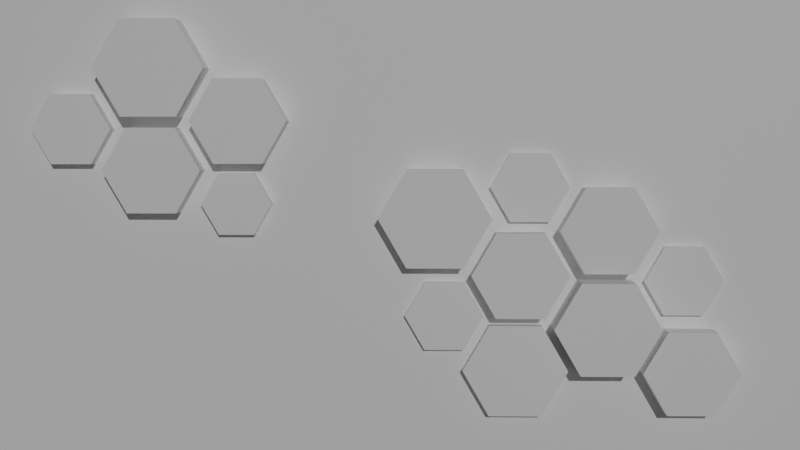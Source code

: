 # Source: AFEX_SiteBackground.blend  (saved by Blender 3.4.6; exported with 4.5.12 LTS)
import bpy
from mathutils import Matrix  # noqa: F401  (used for matrix-valued properties, if any)

bpy.ops.wm.read_factory_settings(use_empty=True)
scene = bpy.context.scene
scene.name = 'Scene'

# ---- collections
col_collection = bpy.data.collections.new('Collection'); scene.collection.children.link(col_collection)

# ---- materials (node trees are filled in below, after node groups)
mat_w = bpy.data.materials.new('W')
mat_w_001 = bpy.data.materials.new('W.001')
mat_w_002 = bpy.data.materials.new('W.002')
mat_w_003 = bpy.data.materials.new('W.003')
mat_w_004 = bpy.data.materials.new('W.004')
mat_w_005 = bpy.data.materials.new('W.005')
mat_w_006 = bpy.data.materials.new('W.006')
mat_w_007 = bpy.data.materials.new('W.007')
mat_w_008 = bpy.data.materials.new('W.008')
mat_w_009 = bpy.data.materials.new('W.009')
mat_w_010 = bpy.data.materials.new('W.010')

# ---- material node trees
mat_w.use_nodes = True; mat_w.node_tree.nodes.clear()
_N = mat_w.node_tree.nodes; _L = mat_w.node_tree.links
n0 = _N.new('ShaderNodeBsdfPrincipled'); n0.name = 'Principled BSDF'; n0.location = (10, 300)
n0.distribution = 'GGX'
n0.subsurface_method = 'RANDOM_WALK_SKIN'
n0.inputs[0].default_value = (1.0, 1.0, 1.0, 1.0)
n0.inputs[3].default_value = 1.45
n0.inputs[27].default_value = (0.0, 0.0, 0.0, 1.0)
n0.inputs[28].default_value = 1.0
n1 = _N.new('ShaderNodeOutputMaterial'); n1.name = 'Material Output'; n1.location = (300, 300)
_L.new(n0.outputs[0], n1.inputs[0])
n1.is_active_output = True
mat_w_001.use_nodes = True; mat_w_001.node_tree.nodes.clear()
_N = mat_w_001.node_tree.nodes; _L = mat_w_001.node_tree.links
n0 = _N.new('ShaderNodeBsdfPrincipled'); n0.name = 'Principled BSDF'; n0.location = (10, 300)
n0.distribution = 'GGX'
n0.subsurface_method = 'RANDOM_WALK_SKIN'
n0.inputs[0].default_value = (1.0, 1.0, 1.0, 1.0)
n0.inputs[3].default_value = 1.45
n0.inputs[27].default_value = (0.0, 0.0, 0.0, 1.0)
n0.inputs[28].default_value = 1.0
n1 = _N.new('ShaderNodeOutputMaterial'); n1.name = 'Material Output'; n1.location = (300, 300)
_L.new(n0.outputs[0], n1.inputs[0])
n1.is_active_output = True
mat_w_002.use_nodes = True; mat_w_002.node_tree.nodes.clear()
_N = mat_w_002.node_tree.nodes; _L = mat_w_002.node_tree.links
n0 = _N.new('ShaderNodeBsdfPrincipled'); n0.name = 'Principled BSDF'; n0.location = (10, 300)
n0.distribution = 'GGX'
n0.subsurface_method = 'RANDOM_WALK_SKIN'
n0.inputs[0].default_value = (1.0, 1.0, 1.0, 1.0)
n0.inputs[3].default_value = 1.45
n0.inputs[27].default_value = (0.0, 0.0, 0.0, 1.0)
n0.inputs[28].default_value = 1.0
n1 = _N.new('ShaderNodeOutputMaterial'); n1.name = 'Material Output'; n1.location = (300, 300)
_L.new(n0.outputs[0], n1.inputs[0])
n1.is_active_output = True
mat_w_003.use_nodes = True; mat_w_003.node_tree.nodes.clear()
_N = mat_w_003.node_tree.nodes; _L = mat_w_003.node_tree.links
n0 = _N.new('ShaderNodeBsdfPrincipled'); n0.name = 'Principled BSDF'; n0.location = (10, 300)
n0.distribution = 'GGX'
n0.subsurface_method = 'RANDOM_WALK_SKIN'
n0.inputs[0].default_value = (1.0, 1.0, 1.0, 1.0)
n0.inputs[3].default_value = 1.45
n0.inputs[27].default_value = (0.0, 0.0, 0.0, 1.0)
n0.inputs[28].default_value = 1.0
n1 = _N.new('ShaderNodeOutputMaterial'); n1.name = 'Material Output'; n1.location = (300, 300)
_L.new(n0.outputs[0], n1.inputs[0])
n1.is_active_output = True
mat_w_004.use_nodes = True; mat_w_004.node_tree.nodes.clear()
_N = mat_w_004.node_tree.nodes; _L = mat_w_004.node_tree.links
n0 = _N.new('ShaderNodeBsdfPrincipled'); n0.name = 'Principled BSDF'; n0.location = (10, 300)
n0.distribution = 'GGX'
n0.subsurface_method = 'RANDOM_WALK_SKIN'
n0.inputs[0].default_value = (1.0, 1.0, 1.0, 1.0)
n0.inputs[3].default_value = 1.45
n0.inputs[27].default_value = (0.0, 0.0, 0.0, 1.0)
n0.inputs[28].default_value = 1.0
n1 = _N.new('ShaderNodeOutputMaterial'); n1.name = 'Material Output'; n1.location = (300, 300)
_L.new(n0.outputs[0], n1.inputs[0])
n1.is_active_output = True
mat_w_005.use_nodes = True; mat_w_005.node_tree.nodes.clear()
_N = mat_w_005.node_tree.nodes; _L = mat_w_005.node_tree.links
n0 = _N.new('ShaderNodeBsdfPrincipled'); n0.name = 'Principled BSDF'; n0.location = (10, 300)
n0.distribution = 'GGX'
n0.subsurface_method = 'RANDOM_WALK_SKIN'
n0.inputs[0].default_value = (1.0, 1.0, 1.0, 1.0)
n0.inputs[3].default_value = 1.45
n0.inputs[27].default_value = (0.0, 0.0, 0.0, 1.0)
n0.inputs[28].default_value = 1.0
n1 = _N.new('ShaderNodeOutputMaterial'); n1.name = 'Material Output'; n1.location = (300, 300)
_L.new(n0.outputs[0], n1.inputs[0])
n1.is_active_output = True
mat_w_006.use_nodes = True; mat_w_006.node_tree.nodes.clear()
_N = mat_w_006.node_tree.nodes; _L = mat_w_006.node_tree.links
n0 = _N.new('ShaderNodeBsdfPrincipled'); n0.name = 'Principled BSDF'; n0.location = (10, 300)
n0.distribution = 'GGX'
n0.subsurface_method = 'RANDOM_WALK_SKIN'
n0.inputs[0].default_value = (1.0, 1.0, 1.0, 1.0)
n0.inputs[3].default_value = 1.45
n0.inputs[27].default_value = (0.0, 0.0, 0.0, 1.0)
n0.inputs[28].default_value = 1.0
n1 = _N.new('ShaderNodeOutputMaterial'); n1.name = 'Material Output'; n1.location = (300, 300)
_L.new(n0.outputs[0], n1.inputs[0])
n1.is_active_output = True
mat_w_007.use_nodes = True; mat_w_007.node_tree.nodes.clear()
_N = mat_w_007.node_tree.nodes; _L = mat_w_007.node_tree.links
n0 = _N.new('ShaderNodeBsdfPrincipled'); n0.name = 'Principled BSDF'; n0.location = (10, 300)
n0.distribution = 'GGX'
n0.subsurface_method = 'RANDOM_WALK_SKIN'
n0.inputs[0].default_value = (1.0, 1.0, 1.0, 1.0)
n0.inputs[3].default_value = 1.45
n0.inputs[27].default_value = (0.0, 0.0, 0.0, 1.0)
n0.inputs[28].default_value = 1.0
n1 = _N.new('ShaderNodeOutputMaterial'); n1.name = 'Material Output'; n1.location = (300, 300)
_L.new(n0.outputs[0], n1.inputs[0])
n1.is_active_output = True
mat_w_008.use_nodes = True; mat_w_008.node_tree.nodes.clear()
_N = mat_w_008.node_tree.nodes; _L = mat_w_008.node_tree.links
n0 = _N.new('ShaderNodeBsdfPrincipled'); n0.name = 'Principled BSDF'; n0.location = (10, 300)
n0.distribution = 'GGX'
n0.subsurface_method = 'RANDOM_WALK_SKIN'
n0.inputs[0].default_value = (1.0, 1.0, 1.0, 1.0)
n0.inputs[3].default_value = 1.45
n0.inputs[27].default_value = (0.0, 0.0, 0.0, 1.0)
n0.inputs[28].default_value = 1.0
n1 = _N.new('ShaderNodeOutputMaterial'); n1.name = 'Material Output'; n1.location = (300, 300)
_L.new(n0.outputs[0], n1.inputs[0])
n1.is_active_output = True
mat_w_009.use_nodes = True; mat_w_009.node_tree.nodes.clear()
_N = mat_w_009.node_tree.nodes; _L = mat_w_009.node_tree.links
n0 = _N.new('ShaderNodeBsdfPrincipled'); n0.name = 'Principled BSDF'; n0.location = (10, 300)
n0.distribution = 'GGX'
n0.subsurface_method = 'RANDOM_WALK_SKIN'
n0.inputs[0].default_value = (1.0, 1.0, 1.0, 1.0)
n0.inputs[3].default_value = 1.45
n0.inputs[27].default_value = (0.0, 0.0, 0.0, 1.0)
n0.inputs[28].default_value = 1.0
n1 = _N.new('ShaderNodeOutputMaterial'); n1.name = 'Material Output'; n1.location = (300, 300)
_L.new(n0.outputs[0], n1.inputs[0])
n1.is_active_output = True
mat_w_010.use_nodes = True; mat_w_010.node_tree.nodes.clear()
_N = mat_w_010.node_tree.nodes; _L = mat_w_010.node_tree.links
n0 = _N.new('ShaderNodeBsdfPrincipled'); n0.name = 'Principled BSDF'; n0.location = (10, 300)
n0.distribution = 'GGX'
n0.subsurface_method = 'RANDOM_WALK_SKIN'
n0.inputs[0].default_value = (1.0, 1.0, 1.0, 1.0)
n0.inputs[3].default_value = 1.45
n0.inputs[27].default_value = (0.0, 0.0, 0.0, 1.0)
n0.inputs[28].default_value = 1.0
n1 = _N.new('ShaderNodeOutputMaterial'); n1.name = 'Material Output'; n1.location = (300, 300)
_L.new(n0.outputs[0], n1.inputs[0])
n1.is_active_output = True

# ---- world
world_world = bpy.data.worlds.new('World'); scene.world = world_world
world_world.use_nodes = True; world_world.node_tree.nodes.clear()
_N = world_world.node_tree.nodes; _L = world_world.node_tree.links
n0 = _N.new('ShaderNodeOutputWorld'); n0.name = 'World Output'; n0.location = (300, 300)
n1 = _N.new('ShaderNodeBackground'); n1.name = 'Background'; n1.location = (10, 300)
n1.inputs[0].default_value = (0.05088, 0.05088, 0.05088, 1.0)
_L.new(n1.outputs[0], n0.inputs[0])
n0.is_active_output = True
world_world.color = (0.05088, 0.05088, 0.05088)
world_world.use_sun_shadow = False
world_world.sun_shadow_jitter_overblur = 0.0

# ---- cameras
cam_camera = bpy.data.cameras.new('Camera')
cam_camera.clip_end = 100.0
cam_camera.ortho_scale = 7.314

# ---- lights
light_sun = bpy.data.lights.new('Sun', 'SUN')
light_sun.transmission_factor = 0.0
light_sun.energy = 1.0
light_sun.shadow_soft_size = 0.125

# ---- meshes
me_plane = bpy.data.meshes.new('Plane')
me_plane.from_pydata([(-1.0, -1.0, 0.0), (1.0, -1.0, 0.0), (-1.0, 1.0, 0.0), (1.0, 1.0, 0.0)], [], [(0, 1, 3, 2)])
_uv = me_plane.uv_layers.new(name='UVMap')
_uv.uv.foreach_set('vector', [0.0, 0.0, 1.0, 0.0, 1.0, 1.0, 0.0, 1.0])
me_plane.materials.append(mat_w)
me_plane.update()
me_cylinder = bpy.data.meshes.new('Cylinder')
me_cylinder.from_pydata([(0.0, 1.0, -1.0), (0.0, 1.0, 1.0), (0.866, 0.5, -1.0), (0.866, 0.5, 1.0), (0.866, -0.5, -1.0), (0.866, -0.5, 1.0), (0.0, -1.0, -1.0), (0.0, -1.0, 1.0), (-0.866, -0.5, -1.0), (-0.866, -0.5, 1.0), (-0.866, 0.5, -1.0), (-0.866, 0.5, 1.0)], [], [(0, 1, 3, 2), (2, 3, 5, 4), (4, 5, 7, 6), (6, 7, 9, 8), (3, 1, 11, 9, 7, 5), (8, 9, 11, 10), (10, 11, 1, 0), (0, 2, 4, 6, 8, 10)])
_uv = me_cylinder.uv_layers.new(name='UVMap')
_uv.uv.foreach_set('vector', [1.0, 0.5, 1.0, 1.0, 0.8333, 1.0, 0.8333, 0.5, 0.8333, 0.5, 0.8333, 1.0, 0.6667, 1.0, 0.6667, 0.5, 0.6667, 0.5, 0.6667, 1.0, 0.5, 1.0, 0.5, 0.5, 0.5, 0.5, 0.5, 1.0, 0.3333, 1.0, 0.3333, 0.5, 0.4578, 0.37, 0.25, 0.49, 0.04215, 0.37, 0.04215, 0.13, 0.25, 0.01, 0.4578, 0.13, 0.3333, 0.5, 0.3333, 1.0, 0.1667, 1.0, 0.1667, 0.5, 0.1667, 0.5, 0.1667, 1.0, -8.941e-08, 1.0, -8.941e-08, 0.5, 0.75, 0.49, 0.9578, 0.37, 0.9578, 0.13, 0.75, 0.01, 0.5422, 0.13, 0.5422, 0.37])
me_cylinder.materials.append(mat_w)
me_cylinder.update()
me_cylinder_001 = bpy.data.meshes.new('Cylinder.001')
me_cylinder_001.from_pydata([(0.0, 1.0, -1.0), (0.0, 1.0, 1.0), (0.866, 0.5, -1.0), (0.866, 0.5, 1.0), (0.866, -0.5, -1.0), (0.866, -0.5, 1.0), (0.0, -1.0, -1.0), (0.0, -1.0, 1.0), (-0.866, -0.5, -1.0), (-0.866, -0.5, 1.0), (-0.866, 0.5, -1.0), (-0.866, 0.5, 1.0)], [], [(0, 1, 3, 2), (2, 3, 5, 4), (4, 5, 7, 6), (6, 7, 9, 8), (3, 1, 11, 9, 7, 5), (8, 9, 11, 10), (10, 11, 1, 0), (0, 2, 4, 6, 8, 10)])
_uv = me_cylinder_001.uv_layers.new(name='UVMap')
_uv.uv.foreach_set('vector', [1.0, 0.5, 1.0, 1.0, 0.8333, 1.0, 0.8333, 0.5, 0.8333, 0.5, 0.8333, 1.0, 0.6667, 1.0, 0.6667, 0.5, 0.6667, 0.5, 0.6667, 1.0, 0.5, 1.0, 0.5, 0.5, 0.5, 0.5, 0.5, 1.0, 0.3333, 1.0, 0.3333, 0.5, 0.4578, 0.37, 0.25, 0.49, 0.04215, 0.37, 0.04215, 0.13, 0.25, 0.01, 0.4578, 0.13, 0.3333, 0.5, 0.3333, 1.0, 0.1667, 1.0, 0.1667, 0.5, 0.1667, 0.5, 0.1667, 1.0, -8.941e-08, 1.0, -8.941e-08, 0.5, 0.75, 0.49, 0.9578, 0.37, 0.9578, 0.13, 0.75, 0.01, 0.5422, 0.13, 0.5422, 0.37])
me_cylinder_001.materials.append(mat_w)
me_cylinder_001.update()
me_cylinder_002 = bpy.data.meshes.new('Cylinder.002')
me_cylinder_002.from_pydata([(0.0, 1.0, -1.0), (0.0, 1.0, 1.0), (0.866, 0.5, -1.0), (0.866, 0.5, 1.0), (0.866, -0.5, -1.0), (0.866, -0.5, 1.0), (0.0, -1.0, -1.0), (0.0, -1.0, 1.0), (-0.866, -0.5, -1.0), (-0.866, -0.5, 1.0), (-0.866, 0.5, -1.0), (-0.866, 0.5, 1.0)], [], [(0, 1, 3, 2), (2, 3, 5, 4), (4, 5, 7, 6), (6, 7, 9, 8), (3, 1, 11, 9, 7, 5), (8, 9, 11, 10), (10, 11, 1, 0), (0, 2, 4, 6, 8, 10)])
_uv = me_cylinder_002.uv_layers.new(name='UVMap')
_uv.uv.foreach_set('vector', [1.0, 0.5, 1.0, 1.0, 0.8333, 1.0, 0.8333, 0.5, 0.8333, 0.5, 0.8333, 1.0, 0.6667, 1.0, 0.6667, 0.5, 0.6667, 0.5, 0.6667, 1.0, 0.5, 1.0, 0.5, 0.5, 0.5, 0.5, 0.5, 1.0, 0.3333, 1.0, 0.3333, 0.5, 0.4578, 0.37, 0.25, 0.49, 0.04215, 0.37, 0.04215, 0.13, 0.25, 0.01, 0.4578, 0.13, 0.3333, 0.5, 0.3333, 1.0, 0.1667, 1.0, 0.1667, 0.5, 0.1667, 0.5, 0.1667, 1.0, -8.941e-08, 1.0, -8.941e-08, 0.5, 0.75, 0.49, 0.9578, 0.37, 0.9578, 0.13, 0.75, 0.01, 0.5422, 0.13, 0.5422, 0.37])
me_cylinder_002.materials.append(mat_w)
me_cylinder_002.update()
me_cylinder_003 = bpy.data.meshes.new('Cylinder.003')
me_cylinder_003.from_pydata([(0.0, 1.0, -1.0), (0.0, 1.0, 1.0), (0.866, 0.5, -1.0), (0.866, 0.5, 1.0), (0.866, -0.5, -1.0), (0.866, -0.5, 1.0), (0.0, -1.0, -1.0), (0.0, -1.0, 1.0), (-0.866, -0.5, -1.0), (-0.866, -0.5, 1.0), (-0.866, 0.5, -1.0), (-0.866, 0.5, 1.0)], [], [(0, 1, 3, 2), (2, 3, 5, 4), (4, 5, 7, 6), (6, 7, 9, 8), (3, 1, 11, 9, 7, 5), (8, 9, 11, 10), (10, 11, 1, 0), (0, 2, 4, 6, 8, 10)])
_uv = me_cylinder_003.uv_layers.new(name='UVMap')
_uv.uv.foreach_set('vector', [1.0, 0.5, 1.0, 1.0, 0.8333, 1.0, 0.8333, 0.5, 0.8333, 0.5, 0.8333, 1.0, 0.6667, 1.0, 0.6667, 0.5, 0.6667, 0.5, 0.6667, 1.0, 0.5, 1.0, 0.5, 0.5, 0.5, 0.5, 0.5, 1.0, 0.3333, 1.0, 0.3333, 0.5, 0.4578, 0.37, 0.25, 0.49, 0.04215, 0.37, 0.04215, 0.13, 0.25, 0.01, 0.4578, 0.13, 0.3333, 0.5, 0.3333, 1.0, 0.1667, 1.0, 0.1667, 0.5, 0.1667, 0.5, 0.1667, 1.0, -8.941e-08, 1.0, -8.941e-08, 0.5, 0.75, 0.49, 0.9578, 0.37, 0.9578, 0.13, 0.75, 0.01, 0.5422, 0.13, 0.5422, 0.37])
me_cylinder_003.materials.append(mat_w)
me_cylinder_003.update()
me_cylinder_004 = bpy.data.meshes.new('Cylinder.004')
me_cylinder_004.from_pydata([(0.0, 1.0, -1.0), (0.0, 1.0, 1.0), (0.866, 0.5, -1.0), (0.866, 0.5, 1.0), (0.866, -0.5, -1.0), (0.866, -0.5, 1.0), (0.0, -1.0, -1.0), (0.0, -1.0, 1.0), (-0.866, -0.5, -1.0), (-0.866, -0.5, 1.0), (-0.866, 0.5, -1.0), (-0.866, 0.5, 1.0)], [], [(0, 1, 3, 2), (2, 3, 5, 4), (4, 5, 7, 6), (6, 7, 9, 8), (3, 1, 11, 9, 7, 5), (8, 9, 11, 10), (10, 11, 1, 0), (0, 2, 4, 6, 8, 10)])
_uv = me_cylinder_004.uv_layers.new(name='UVMap')
_uv.uv.foreach_set('vector', [1.0, 0.5, 1.0, 1.0, 0.8333, 1.0, 0.8333, 0.5, 0.8333, 0.5, 0.8333, 1.0, 0.6667, 1.0, 0.6667, 0.5, 0.6667, 0.5, 0.6667, 1.0, 0.5, 1.0, 0.5, 0.5, 0.5, 0.5, 0.5, 1.0, 0.3333, 1.0, 0.3333, 0.5, 0.4578, 0.37, 0.25, 0.49, 0.04215, 0.37, 0.04215, 0.13, 0.25, 0.01, 0.4578, 0.13, 0.3333, 0.5, 0.3333, 1.0, 0.1667, 1.0, 0.1667, 0.5, 0.1667, 0.5, 0.1667, 1.0, -8.941e-08, 1.0, -8.941e-08, 0.5, 0.75, 0.49, 0.9578, 0.37, 0.9578, 0.13, 0.75, 0.01, 0.5422, 0.13, 0.5422, 0.37])
me_cylinder_004.materials.append(mat_w)
me_cylinder_004.update()
me_cylinder_005 = bpy.data.meshes.new('Cylinder.005')
me_cylinder_005.from_pydata([(0.0, 1.0, -1.0), (0.0, 1.0, 1.0), (0.866, 0.5, -1.0), (0.866, 0.5, 1.0), (0.866, -0.5, -1.0), (0.866, -0.5, 1.0), (0.0, -1.0, -1.0), (0.0, -1.0, 1.0), (-0.866, -0.5, -1.0), (-0.866, -0.5, 1.0), (-0.866, 0.5, -1.0), (-0.866, 0.5, 1.0)], [], [(0, 1, 3, 2), (2, 3, 5, 4), (4, 5, 7, 6), (6, 7, 9, 8), (3, 1, 11, 9, 7, 5), (8, 9, 11, 10), (10, 11, 1, 0), (0, 2, 4, 6, 8, 10)])
_uv = me_cylinder_005.uv_layers.new(name='UVMap')
_uv.uv.foreach_set('vector', [1.0, 0.5, 1.0, 1.0, 0.8333, 1.0, 0.8333, 0.5, 0.8333, 0.5, 0.8333, 1.0, 0.6667, 1.0, 0.6667, 0.5, 0.6667, 0.5, 0.6667, 1.0, 0.5, 1.0, 0.5, 0.5, 0.5, 0.5, 0.5, 1.0, 0.3333, 1.0, 0.3333, 0.5, 0.4578, 0.37, 0.25, 0.49, 0.04215, 0.37, 0.04215, 0.13, 0.25, 0.01, 0.4578, 0.13, 0.3333, 0.5, 0.3333, 1.0, 0.1667, 1.0, 0.1667, 0.5, 0.1667, 0.5, 0.1667, 1.0, -8.941e-08, 1.0, -8.941e-08, 0.5, 0.75, 0.49, 0.9578, 0.37, 0.9578, 0.13, 0.75, 0.01, 0.5422, 0.13, 0.5422, 0.37])
me_cylinder_005.materials.append(mat_w_001)
me_cylinder_005.update()
me_cylinder_006 = bpy.data.meshes.new('Cylinder.006')
me_cylinder_006.from_pydata([(0.0, 1.0, -1.0), (0.0, 1.0, 1.0), (0.866, 0.5, -1.0), (0.866, 0.5, 1.0), (0.866, -0.5, -1.0), (0.866, -0.5, 1.0), (0.0, -1.0, -1.0), (0.0, -1.0, 1.0), (-0.866, -0.5, -1.0), (-0.866, -0.5, 1.0), (-0.866, 0.5, -1.0), (-0.866, 0.5, 1.0)], [], [(0, 1, 3, 2), (2, 3, 5, 4), (4, 5, 7, 6), (6, 7, 9, 8), (3, 1, 11, 9, 7, 5), (8, 9, 11, 10), (10, 11, 1, 0), (0, 2, 4, 6, 8, 10)])
_uv = me_cylinder_006.uv_layers.new(name='UVMap')
_uv.uv.foreach_set('vector', [1.0, 0.5, 1.0, 1.0, 0.8333, 1.0, 0.8333, 0.5, 0.8333, 0.5, 0.8333, 1.0, 0.6667, 1.0, 0.6667, 0.5, 0.6667, 0.5, 0.6667, 1.0, 0.5, 1.0, 0.5, 0.5, 0.5, 0.5, 0.5, 1.0, 0.3333, 1.0, 0.3333, 0.5, 0.4578, 0.37, 0.25, 0.49, 0.04215, 0.37, 0.04215, 0.13, 0.25, 0.01, 0.4578, 0.13, 0.3333, 0.5, 0.3333, 1.0, 0.1667, 1.0, 0.1667, 0.5, 0.1667, 0.5, 0.1667, 1.0, -8.941e-08, 1.0, -8.941e-08, 0.5, 0.75, 0.49, 0.9578, 0.37, 0.9578, 0.13, 0.75, 0.01, 0.5422, 0.13, 0.5422, 0.37])
me_cylinder_006.materials.append(mat_w_002)
me_cylinder_006.update()
me_cylinder_007 = bpy.data.meshes.new('Cylinder.007')
me_cylinder_007.from_pydata([(0.0, 1.0, -1.0), (0.0, 1.0, 1.0), (0.866, 0.5, -1.0), (0.866, 0.5, 1.0), (0.866, -0.5, -1.0), (0.866, -0.5, 1.0), (0.0, -1.0, -1.0), (0.0, -1.0, 1.0), (-0.866, -0.5, -1.0), (-0.866, -0.5, 1.0), (-0.866, 0.5, -1.0), (-0.866, 0.5, 1.0)], [], [(0, 1, 3, 2), (2, 3, 5, 4), (4, 5, 7, 6), (6, 7, 9, 8), (3, 1, 11, 9, 7, 5), (8, 9, 11, 10), (10, 11, 1, 0), (0, 2, 4, 6, 8, 10)])
_uv = me_cylinder_007.uv_layers.new(name='UVMap')
_uv.uv.foreach_set('vector', [1.0, 0.5, 1.0, 1.0, 0.8333, 1.0, 0.8333, 0.5, 0.8333, 0.5, 0.8333, 1.0, 0.6667, 1.0, 0.6667, 0.5, 0.6667, 0.5, 0.6667, 1.0, 0.5, 1.0, 0.5, 0.5, 0.5, 0.5, 0.5, 1.0, 0.3333, 1.0, 0.3333, 0.5, 0.4578, 0.37, 0.25, 0.49, 0.04215, 0.37, 0.04215, 0.13, 0.25, 0.01, 0.4578, 0.13, 0.3333, 0.5, 0.3333, 1.0, 0.1667, 1.0, 0.1667, 0.5, 0.1667, 0.5, 0.1667, 1.0, -8.941e-08, 1.0, -8.941e-08, 0.5, 0.75, 0.49, 0.9578, 0.37, 0.9578, 0.13, 0.75, 0.01, 0.5422, 0.13, 0.5422, 0.37])
me_cylinder_007.materials.append(mat_w_003)
me_cylinder_007.update()
me_cylinder_008 = bpy.data.meshes.new('Cylinder.008')
me_cylinder_008.from_pydata([(0.0, 1.0, -1.0), (0.0, 1.0, 1.0), (0.866, 0.5, -1.0), (0.866, 0.5, 1.0), (0.866, -0.5, -1.0), (0.866, -0.5, 1.0), (0.0, -1.0, -1.0), (0.0, -1.0, 1.0), (-0.866, -0.5, -1.0), (-0.866, -0.5, 1.0), (-0.866, 0.5, -1.0), (-0.866, 0.5, 1.0)], [], [(0, 1, 3, 2), (2, 3, 5, 4), (4, 5, 7, 6), (6, 7, 9, 8), (3, 1, 11, 9, 7, 5), (8, 9, 11, 10), (10, 11, 1, 0), (0, 2, 4, 6, 8, 10)])
_uv = me_cylinder_008.uv_layers.new(name='UVMap')
_uv.uv.foreach_set('vector', [1.0, 0.5, 1.0, 1.0, 0.8333, 1.0, 0.8333, 0.5, 0.8333, 0.5, 0.8333, 1.0, 0.6667, 1.0, 0.6667, 0.5, 0.6667, 0.5, 0.6667, 1.0, 0.5, 1.0, 0.5, 0.5, 0.5, 0.5, 0.5, 1.0, 0.3333, 1.0, 0.3333, 0.5, 0.4578, 0.37, 0.25, 0.49, 0.04215, 0.37, 0.04215, 0.13, 0.25, 0.01, 0.4578, 0.13, 0.3333, 0.5, 0.3333, 1.0, 0.1667, 1.0, 0.1667, 0.5, 0.1667, 0.5, 0.1667, 1.0, -8.941e-08, 1.0, -8.941e-08, 0.5, 0.75, 0.49, 0.9578, 0.37, 0.9578, 0.13, 0.75, 0.01, 0.5422, 0.13, 0.5422, 0.37])
me_cylinder_008.materials.append(mat_w_004)
me_cylinder_008.update()
me_cylinder_009 = bpy.data.meshes.new('Cylinder.009')
me_cylinder_009.from_pydata([(0.0, 1.0, -1.0), (0.0, 1.0, 1.0), (0.866, 0.5, -1.0), (0.866, 0.5, 1.0), (0.866, -0.5, -1.0), (0.866, -0.5, 1.0), (0.0, -1.0, -1.0), (0.0, -1.0, 1.0), (-0.866, -0.5, -1.0), (-0.866, -0.5, 1.0), (-0.866, 0.5, -1.0), (-0.866, 0.5, 1.0)], [], [(0, 1, 3, 2), (2, 3, 5, 4), (4, 5, 7, 6), (6, 7, 9, 8), (3, 1, 11, 9, 7, 5), (8, 9, 11, 10), (10, 11, 1, 0), (0, 2, 4, 6, 8, 10)])
_uv = me_cylinder_009.uv_layers.new(name='UVMap')
_uv.uv.foreach_set('vector', [1.0, 0.5, 1.0, 1.0, 0.8333, 1.0, 0.8333, 0.5, 0.8333, 0.5, 0.8333, 1.0, 0.6667, 1.0, 0.6667, 0.5, 0.6667, 0.5, 0.6667, 1.0, 0.5, 1.0, 0.5, 0.5, 0.5, 0.5, 0.5, 1.0, 0.3333, 1.0, 0.3333, 0.5, 0.4578, 0.37, 0.25, 0.49, 0.04215, 0.37, 0.04215, 0.13, 0.25, 0.01, 0.4578, 0.13, 0.3333, 0.5, 0.3333, 1.0, 0.1667, 1.0, 0.1667, 0.5, 0.1667, 0.5, 0.1667, 1.0, -8.941e-08, 1.0, -8.941e-08, 0.5, 0.75, 0.49, 0.9578, 0.37, 0.9578, 0.13, 0.75, 0.01, 0.5422, 0.13, 0.5422, 0.37])
me_cylinder_009.materials.append(mat_w_005)
me_cylinder_009.update()
me_cylinder_010 = bpy.data.meshes.new('Cylinder.010')
me_cylinder_010.from_pydata([(0.0, 1.0, -1.0), (0.0, 1.0, 1.0), (0.866, 0.5, -1.0), (0.866, 0.5, 1.0), (0.866, -0.5, -1.0), (0.866, -0.5, 1.0), (0.0, -1.0, -1.0), (0.0, -1.0, 1.0), (-0.866, -0.5, -1.0), (-0.866, -0.5, 1.0), (-0.866, 0.5, -1.0), (-0.866, 0.5, 1.0)], [], [(0, 1, 3, 2), (2, 3, 5, 4), (4, 5, 7, 6), (6, 7, 9, 8), (3, 1, 11, 9, 7, 5), (8, 9, 11, 10), (10, 11, 1, 0), (0, 2, 4, 6, 8, 10)])
_uv = me_cylinder_010.uv_layers.new(name='UVMap')
_uv.uv.foreach_set('vector', [1.0, 0.5, 1.0, 1.0, 0.8333, 1.0, 0.8333, 0.5, 0.8333, 0.5, 0.8333, 1.0, 0.6667, 1.0, 0.6667, 0.5, 0.6667, 0.5, 0.6667, 1.0, 0.5, 1.0, 0.5, 0.5, 0.5, 0.5, 0.5, 1.0, 0.3333, 1.0, 0.3333, 0.5, 0.4578, 0.37, 0.25, 0.49, 0.04215, 0.37, 0.04215, 0.13, 0.25, 0.01, 0.4578, 0.13, 0.3333, 0.5, 0.3333, 1.0, 0.1667, 1.0, 0.1667, 0.5, 0.1667, 0.5, 0.1667, 1.0, -8.941e-08, 1.0, -8.941e-08, 0.5, 0.75, 0.49, 0.9578, 0.37, 0.9578, 0.13, 0.75, 0.01, 0.5422, 0.13, 0.5422, 0.37])
me_cylinder_010.materials.append(mat_w_006)
me_cylinder_010.update()
me_cylinder_011 = bpy.data.meshes.new('Cylinder.011')
me_cylinder_011.from_pydata([(0.0, 1.0, -1.0), (0.0, 1.0, 1.0), (0.866, 0.5, -1.0), (0.866, 0.5, 1.0), (0.866, -0.5, -1.0), (0.866, -0.5, 1.0), (0.0, -1.0, -1.0), (0.0, -1.0, 1.0), (-0.866, -0.5, -1.0), (-0.866, -0.5, 1.0), (-0.866, 0.5, -1.0), (-0.866, 0.5, 1.0)], [], [(0, 1, 3, 2), (2, 3, 5, 4), (4, 5, 7, 6), (6, 7, 9, 8), (3, 1, 11, 9, 7, 5), (8, 9, 11, 10), (10, 11, 1, 0), (0, 2, 4, 6, 8, 10)])
_uv = me_cylinder_011.uv_layers.new(name='UVMap')
_uv.uv.foreach_set('vector', [1.0, 0.5, 1.0, 1.0, 0.8333, 1.0, 0.8333, 0.5, 0.8333, 0.5, 0.8333, 1.0, 0.6667, 1.0, 0.6667, 0.5, 0.6667, 0.5, 0.6667, 1.0, 0.5, 1.0, 0.5, 0.5, 0.5, 0.5, 0.5, 1.0, 0.3333, 1.0, 0.3333, 0.5, 0.4578, 0.37, 0.25, 0.49, 0.04215, 0.37, 0.04215, 0.13, 0.25, 0.01, 0.4578, 0.13, 0.3333, 0.5, 0.3333, 1.0, 0.1667, 1.0, 0.1667, 0.5, 0.1667, 0.5, 0.1667, 1.0, -8.941e-08, 1.0, -8.941e-08, 0.5, 0.75, 0.49, 0.9578, 0.37, 0.9578, 0.13, 0.75, 0.01, 0.5422, 0.13, 0.5422, 0.37])
me_cylinder_011.materials.append(mat_w_007)
me_cylinder_011.update()
me_cylinder_012 = bpy.data.meshes.new('Cylinder.012')
me_cylinder_012.from_pydata([(0.0, 1.0, -1.0), (0.0, 1.0, 1.0), (0.866, 0.5, -1.0), (0.866, 0.5, 1.0), (0.866, -0.5, -1.0), (0.866, -0.5, 1.0), (0.0, -1.0, -1.0), (0.0, -1.0, 1.0), (-0.866, -0.5, -1.0), (-0.866, -0.5, 1.0), (-0.866, 0.5, -1.0), (-0.866, 0.5, 1.0)], [], [(0, 1, 3, 2), (2, 3, 5, 4), (4, 5, 7, 6), (6, 7, 9, 8), (3, 1, 11, 9, 7, 5), (8, 9, 11, 10), (10, 11, 1, 0), (0, 2, 4, 6, 8, 10)])
_uv = me_cylinder_012.uv_layers.new(name='UVMap')
_uv.uv.foreach_set('vector', [1.0, 0.5, 1.0, 1.0, 0.8333, 1.0, 0.8333, 0.5, 0.8333, 0.5, 0.8333, 1.0, 0.6667, 1.0, 0.6667, 0.5, 0.6667, 0.5, 0.6667, 1.0, 0.5, 1.0, 0.5, 0.5, 0.5, 0.5, 0.5, 1.0, 0.3333, 1.0, 0.3333, 0.5, 0.4578, 0.37, 0.25, 0.49, 0.04215, 0.37, 0.04215, 0.13, 0.25, 0.01, 0.4578, 0.13, 0.3333, 0.5, 0.3333, 1.0, 0.1667, 1.0, 0.1667, 0.5, 0.1667, 0.5, 0.1667, 1.0, -8.941e-08, 1.0, -8.941e-08, 0.5, 0.75, 0.49, 0.9578, 0.37, 0.9578, 0.13, 0.75, 0.01, 0.5422, 0.13, 0.5422, 0.37])
me_cylinder_012.materials.append(mat_w_008)
me_cylinder_012.update()
me_cylinder_013 = bpy.data.meshes.new('Cylinder.013')
me_cylinder_013.from_pydata([(0.0, 1.0, -1.0), (0.0, 1.0, 1.0), (0.866, 0.5, -1.0), (0.866, 0.5, 1.0), (0.866, -0.5, -1.0), (0.866, -0.5, 1.0), (0.0, -1.0, -1.0), (0.0, -1.0, 1.0), (-0.866, -0.5, -1.0), (-0.866, -0.5, 1.0), (-0.866, 0.5, -1.0), (-0.866, 0.5, 1.0)], [], [(0, 1, 3, 2), (2, 3, 5, 4), (4, 5, 7, 6), (6, 7, 9, 8), (3, 1, 11, 9, 7, 5), (8, 9, 11, 10), (10, 11, 1, 0), (0, 2, 4, 6, 8, 10)])
_uv = me_cylinder_013.uv_layers.new(name='UVMap')
_uv.uv.foreach_set('vector', [1.0, 0.5, 1.0, 1.0, 0.8333, 1.0, 0.8333, 0.5, 0.8333, 0.5, 0.8333, 1.0, 0.6667, 1.0, 0.6667, 0.5, 0.6667, 0.5, 0.6667, 1.0, 0.5, 1.0, 0.5, 0.5, 0.5, 0.5, 0.5, 1.0, 0.3333, 1.0, 0.3333, 0.5, 0.4578, 0.37, 0.25, 0.49, 0.04215, 0.37, 0.04215, 0.13, 0.25, 0.01, 0.4578, 0.13, 0.3333, 0.5, 0.3333, 1.0, 0.1667, 1.0, 0.1667, 0.5, 0.1667, 0.5, 0.1667, 1.0, -8.941e-08, 1.0, -8.941e-08, 0.5, 0.75, 0.49, 0.9578, 0.37, 0.9578, 0.13, 0.75, 0.01, 0.5422, 0.13, 0.5422, 0.37])
me_cylinder_013.materials.append(mat_w_009)
me_cylinder_013.update()
me_cylinder_014 = bpy.data.meshes.new('Cylinder.014')
me_cylinder_014.from_pydata([(0.0, 1.0, -1.0), (0.0, 1.0, 1.0), (0.866, 0.5, -1.0), (0.866, 0.5, 1.0), (0.866, -0.5, -1.0), (0.866, -0.5, 1.0), (0.0, -1.0, -1.0), (0.0, -1.0, 1.0), (-0.866, -0.5, -1.0), (-0.866, -0.5, 1.0), (-0.866, 0.5, -1.0), (-0.866, 0.5, 1.0)], [], [(0, 1, 3, 2), (2, 3, 5, 4), (4, 5, 7, 6), (6, 7, 9, 8), (3, 1, 11, 9, 7, 5), (8, 9, 11, 10), (10, 11, 1, 0), (0, 2, 4, 6, 8, 10)])
_uv = me_cylinder_014.uv_layers.new(name='UVMap')
_uv.uv.foreach_set('vector', [1.0, 0.5, 1.0, 1.0, 0.8333, 1.0, 0.8333, 0.5, 0.8333, 0.5, 0.8333, 1.0, 0.6667, 1.0, 0.6667, 0.5, 0.6667, 0.5, 0.6667, 1.0, 0.5, 1.0, 0.5, 0.5, 0.5, 0.5, 0.5, 1.0, 0.3333, 1.0, 0.3333, 0.5, 0.4578, 0.37, 0.25, 0.49, 0.04215, 0.37, 0.04215, 0.13, 0.25, 0.01, 0.4578, 0.13, 0.3333, 0.5, 0.3333, 1.0, 0.1667, 1.0, 0.1667, 0.5, 0.1667, 0.5, 0.1667, 1.0, -8.941e-08, 1.0, -8.941e-08, 0.5, 0.75, 0.49, 0.9578, 0.37, 0.9578, 0.13, 0.75, 0.01, 0.5422, 0.13, 0.5422, 0.37])
me_cylinder_014.materials.append(mat_w_010)
me_cylinder_014.update()

# ---- objects
ob_camera = bpy.data.objects.new('Camera', cam_camera)
ob_plane = bpy.data.objects.new('Plane', me_plane)
ob_cylinder = bpy.data.objects.new('Cylinder', me_cylinder)
ob_cylinder_001 = bpy.data.objects.new('Cylinder.001', me_cylinder_001)
ob_cylinder_002 = bpy.data.objects.new('Cylinder.002', me_cylinder_002)
ob_cylinder_003 = bpy.data.objects.new('Cylinder.003', me_cylinder_003)
ob_cylinder_004 = bpy.data.objects.new('Cylinder.004', me_cylinder_004)
ob_sun = bpy.data.objects.new('Sun', light_sun)
ob_cylinder_005 = bpy.data.objects.new('Cylinder.005', me_cylinder_005)
ob_cylinder_006 = bpy.data.objects.new('Cylinder.006', me_cylinder_006)
ob_cylinder_007 = bpy.data.objects.new('Cylinder.007', me_cylinder_007)
ob_cylinder_008 = bpy.data.objects.new('Cylinder.008', me_cylinder_008)
ob_cylinder_009 = bpy.data.objects.new('Cylinder.009', me_cylinder_009)
ob_cylinder_010 = bpy.data.objects.new('Cylinder.010', me_cylinder_010)
ob_cylinder_011 = bpy.data.objects.new('Cylinder.011', me_cylinder_011)
ob_cylinder_012 = bpy.data.objects.new('Cylinder.012', me_cylinder_012)
ob_cylinder_013 = bpy.data.objects.new('Cylinder.013', me_cylinder_013)
ob_cylinder_014 = bpy.data.objects.new('Cylinder.014', me_cylinder_014)

# ---- transforms, parenting, visibility, modifiers, constraints
ob_camera.location = (21.07, -1.847, 4.829)
ob_camera.rotation_euler = (1.493, -1.72e-07, 1.597)
ob_camera.lock_rotations_4d = False
ob_camera.empty_display_type = 'ARROWS'
ob_camera.color = (0.0, 0.0, 0.0, 0.0)
ob_camera.display_type = 'WIRE'
ob_camera.lineart.crease_threshold = 0.0
ob_plane.location = (1.113e-16, -3.712, 0.5012)
ob_plane.rotation_euler = (-1.344e-07, 1.571, 0.0)
ob_plane.scale = (10.0, 10.0, 10.0)
ob_cylinder.location = (-0.7566, -0.2062, 0.4254)
ob_cylinder.rotation_euler = (-1.344e-07, 1.571, 0.0)
ob_cylinder_001.location = (-0.309, 1.47, 1.293)
ob_cylinder_001.rotation_euler = (-1.344e-07, 1.571, 0.0)
ob_cylinder_002.location = (-0.4426, 3.075, 0.4319)
ob_cylinder_002.rotation_euler = (-1.344e-07, 1.571, 0.0)
ob_cylinder_002.scale = (0.9126, 0.9126, 0.9126)
ob_cylinder_003.location = (-0.464, -0.134, 2.262)
ob_cylinder_003.rotation_euler = (0.0, 1.571, 0.0)
ob_cylinder_003.scale = (0.9235, 0.9235, 0.9235)
ob_cylinder_004.location = (-0.6035, 2.967, 2.143)
ob_cylinder_004.rotation_euler = (-1.344e-07, 1.571, 0.0)
ob_cylinder_004.scale = (0.7492, 0.7492, 0.7492)
ob_sun.location = (16.14, 5.243, 7.641)
ob_sun.rotation_euler = (-0.1915, 1.247, -0.007086)
ob_cylinder_005.location = (-0.464, 1.509, 3.108)
ob_cylinder_005.rotation_euler = (0.0, 1.571, 0.0)
ob_cylinder_005.scale = (0.9235, 0.9235, 0.9235)
ob_cylinder_006.location = (-0.6035, -1.557, 1.46)
ob_cylinder_006.rotation_euler = (-1.344e-07, 1.571, 0.0)
ob_cylinder_006.scale = (0.7492, 0.7492, 0.7492)
ob_cylinder_007.location = (-0.6035, 0.05424, 3.909)
ob_cylinder_007.rotation_euler = (-1.344e-07, 1.571, 0.0)
ob_cylinder_007.scale = (0.7492, 0.7492, 0.7492)
ob_cylinder_008.location = (-0.6035, -1.737, 3.329)
ob_cylinder_008.rotation_euler = (-1.344e-07, 1.571, 0.0)
ob_cylinder_008.scale = (1.065, 1.065, 1.065)
ob_cylinder_009.location = (-0.4426, -5.408, 5.147)
ob_cylinder_009.rotation_euler = (-1.344e-07, 1.571, 0.0)
ob_cylinder_009.scale = (0.9126, 0.9126, 0.9126)
ob_cylinder_010.location = (-0.464, -5.488, 3.591)
ob_cylinder_010.rotation_euler = (0.0, 1.571, 0.0)
ob_cylinder_010.scale = (0.6717, 0.6717, 0.6717)
ob_cylinder_011.location = (-0.464, -7.039, 4.229)
ob_cylinder_011.rotation_euler = (0.0, 1.571, 0.0)
ob_cylinder_011.scale = (0.9235, 0.9235, 0.9235)
ob_cylinder_012.location = (-0.4426, -7.041, 6.13)
ob_cylinder_012.rotation_euler = (-1.344e-07, 1.571, 0.0)
ob_cylinder_012.scale = (1.039, 1.039, 1.039)
ob_cylinder_013.location = (-0.7566, -5.385, 6.848)
ob_cylinder_013.rotation_euler = (-1.344e-07, 1.571, 0.0)
ob_cylinder_013.scale = (0.7176, 0.7176, 0.7176)
ob_cylinder_014.location = (-0.464, -8.588, 5.002)
ob_cylinder_014.rotation_euler = (0.0, 1.571, 0.0)
ob_cylinder_014.scale = (0.7589, 0.7589, 0.7589)

# ---- collection membership
col_collection.objects.link(ob_camera)
col_collection.objects.link(ob_plane)
col_collection.objects.link(ob_cylinder)
col_collection.objects.link(ob_cylinder_001)
col_collection.objects.link(ob_cylinder_002)
col_collection.objects.link(ob_cylinder_003)
col_collection.objects.link(ob_cylinder_004)
col_collection.objects.link(ob_sun)
col_collection.objects.link(ob_cylinder_005)
col_collection.objects.link(ob_cylinder_006)
col_collection.objects.link(ob_cylinder_007)
col_collection.objects.link(ob_cylinder_008)
col_collection.objects.link(ob_cylinder_009)
col_collection.objects.link(ob_cylinder_010)
col_collection.objects.link(ob_cylinder_011)
col_collection.objects.link(ob_cylinder_012)
col_collection.objects.link(ob_cylinder_013)
col_collection.objects.link(ob_cylinder_014)

# ---- scene / render settings (as saved in the file)
scene.camera = ob_camera
scene.frame_start = 1; scene.frame_end = 250; scene.frame_set(1)
scene.render.engine = 'CYCLES'
scene.cycles.samples = 50
scene.cycles.sampling_pattern = 'TABULATED_SOBOL'
scene.cycles.use_light_tree = False
scene.view_settings.view_transform = 'Filmic'
bpy.context.view_layer.update()
